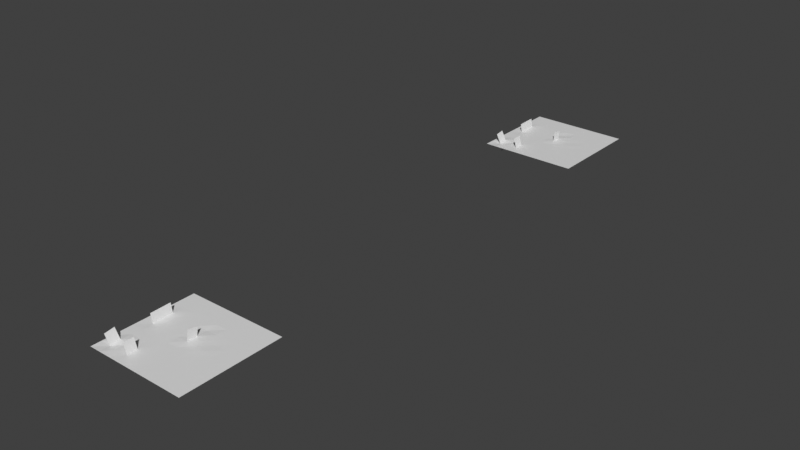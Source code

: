 # Source: deduplication.blend  (saved by Blender 5.2.7; exported with 4.5.12 LTS)
import bpy
from mathutils import Matrix  # noqa: F401  (used for matrix-valued properties, if any)

bpy.ops.wm.read_factory_settings(use_empty=True)
scene = bpy.context.scene
scene.name = 'Scene'

# ---- collections
col_collection = bpy.data.collections.new('Collection'); scene.collection.children.link(col_collection)

# ---- materials (node trees are filled in below, after node groups)
mat_material = bpy.data.materials.new('Material')
mat_material.alpha_threshold = 0.0
mat_material.use_backface_culling_lightprobe_volume = False
mat_material.use_transparent_shadow = False
mat_material.roughness = 0.5
mat_material.line_color = (0.0, 0.0, 0.0, 1.0)

# ---- node groups
ng_geometry_nodes = bpy.data.node_groups.new('Geometry Nodes', 'GeometryNodeTree')
_s = ng_geometry_nodes.interface.new_socket(name='Geometry', in_out='OUTPUT', socket_type='NodeSocketGeometry')
_s = ng_geometry_nodes.interface.new_socket(name='Geometry', in_out='INPUT', socket_type='NodeSocketGeometry')
ng_geometry_nodes.is_modifier = True
_N = ng_geometry_nodes.nodes; _L = ng_geometry_nodes.links
n0 = _N.new('NodeGroupOutput'); n0.name = 'Group Output'; n0.location = (40, 40)
n1 = _N.new('NodeGroupInput'); n1.name = 'Group Input'; n1.location = (-400, 80)
n2 = _N.new('GeometryNodeSplitEdges'); n2.name = 'Split Edges'; n2.location = (-160, 40)
n3 = _N.new('GeometryNodeInputNamedAttribute'); n3.name = 'Named Attribute'; n3.location = (-398, -24)
n3.data_type = 'BOOLEAN'
n3.inputs[0].default_value = 'sharp_edge'
_L.new(n2.outputs[0], n0.inputs[0])
_L.new(n1.outputs[0], n2.inputs[0])
_L.new(n3.outputs[0], n2.inputs[1])
n0.is_active_output = True

# ---- material node trees
mat_material.use_nodes = True; mat_material.node_tree.nodes.clear()
_N = mat_material.node_tree.nodes; _L = mat_material.node_tree.links
n0 = _N.new('ShaderNodeOutputMaterial'); n0.name = 'Material Output'; n0.location = (300, 300)
n1 = _N.new('ShaderNodeBsdfPrincipled'); n1.name = 'Principled BSDF'; n1.location = (10, 300)
n1.distribution = 'GGX'
n1.subsurface_method = 'RANDOM_WALK_SKIN'
n1.inputs[3].default_value = 1.45
n1.inputs[27].default_value = (0.0, 0.0, 0.0, 1.0)
n1.inputs[28].default_value = 1.0
_L.new(n1.outputs[0], n0.inputs[0])
n0.is_active_output = True

# ---- world
world_world = bpy.data.worlds.new('World'); scene.world = world_world
world_world.use_nodes = True; world_world.node_tree.nodes.clear()
_N = world_world.node_tree.nodes; _L = world_world.node_tree.links
n0 = _N.new('ShaderNodeOutputWorld'); n0.name = 'World Output'; n0.location = (300, 300)
n1 = _N.new('ShaderNodeBackground'); n1.name = 'Background'; n1.location = (10, 300)
n1.inputs[0].default_value = (0.05088, 0.05088, 0.05088, 1.0)
_L.new(n1.outputs[0], n0.inputs[0])
n0.is_active_output = True
world_world.color = (0.05088, 0.05088, 0.05088)
world_world.use_sun_shadow = False
world_world.sun_shadow_jitter_overblur = 0.0

# ---- meshes
me_cube = bpy.data.meshes.new('Cube')
me_cube.from_pydata([(-0.0277, -0.7857, 0.01352), (-0.2277, -0.7857, 0.01352), (-0.4274, -0.7857, 0.01255), (-0.6277, -0.7857, 0.01352), (-0.8254, -0.785, 0.001858), (-1.028, -0.7857, 0.01352), (0.9723, -0.9857, 0.01352), (0.7723, -0.9857, 0.01352), (0.5723, -0.9857, 0.01352), (0.3723, -0.9857, 0.01352), (0.1723, -0.9857, 0.01352), (-0.0277, -0.9857, 0.01352), (-0.2277, -0.9857, 0.01352), (-0.4277, -0.9857, 0.01352), (-0.6277, -0.9857, 0.01352), (-0.8277, -0.9857, 0.01352), (-1.028, -0.9857, 0.01352), (0.1723, -0.7857, 0.01352), (0.3723, -0.7857, 0.01352), (0.5723, -0.7857, 0.01352), (0.7723, -0.7857, 0.01352), (0.9723, -0.7857, 0.01352), (-1.028, -0.5857, 0.01352), (-0.8301, -0.5864, 0.02518), (-0.6277, -0.5857, 0.01352), (-0.428, -0.5857, 0.01449), (-0.2277, -0.5857, 0.01352), (-0.0277, -0.5857, 0.01352), (0.1723, -0.5857, 0.01352), (0.3723, -0.5857, 0.01352), (0.5723, -0.5857, 0.01352), (0.7723, -0.5857, 0.01352), (0.9723, -0.5857, 0.01352), (-1.028, -0.3857, 0.01352), (-0.8277, -0.3857, 0.01352), (-0.6277, -0.3857, 0.01352), (-0.4277, -0.3857, 0.01352), (-0.2277, -0.3857, 0.01352), (-0.0277, -0.3857, 0.01352), (0.1723, -0.3857, 0.01352), (0.3723, -0.3857, 0.01352), (0.5723, -0.3857, 0.01352), (0.7723, -0.3857, 0.01352), (0.9723, -0.3857, 0.01352), (-1.028, -0.1857, 0.01352), (-0.8277, -0.1857, 0.01352), (-0.6277, -0.1857, 0.01352), (-0.4277, -0.1857, 0.01352), (-0.2277, -0.1857, 0.01352), (-0.0277, -0.1857, 0.01352), (0.1723, -0.1857, 0.01352), (0.3723, -0.1857, 0.01352), (0.5723, -0.1857, 0.01352), (0.7723, -0.1857, 0.01352), (0.9723, -0.1857, 0.01352), (-1.028, 0.01426, 0.01352), (-0.8277, 0.01431, 0.009415), (-0.6277, 0.01426, 0.01352), (-0.4277, 0.01426, 0.01352), (-0.2277, 0.01426, 0.01352), (-0.02775, 0.01463, 0.02212), (0.1723, 0.01426, 0.01352), (0.3723, 0.01428, 0.01532), (0.5723, 0.01426, 0.01352), (0.7723, 0.01426, 0.01352), (0.9723, 0.01426, 0.01352), (-1.028, 0.2143, 0.01352), (-0.8277, 0.2143, 0.01352), (-0.6277, 0.2143, 0.01352), (-0.4277, 0.2143, 0.01352), (-0.2277, 0.2143, 0.01352), (-0.02712, 0.2139, 0.01357), (0.1723, 0.2143, 0.01352), (0.3723, 0.2142, 0.01172), (0.5723, 0.2143, 0.01352), (0.7723, 0.2143, 0.01352), (0.9723, 0.2143, 0.01352), (-1.028, 0.4143, 0.01352), (-0.8277, 0.4142, 0.01762), (-0.6277, 0.4143, 0.01352), (-0.4277, 0.4143, 0.01352), (-0.2277, 0.4143, 0.01352), (-0.02824, 0.4143, 0.004863), (0.1723, 0.4143, 0.01352), (0.3723, 0.4143, 0.01352), (0.5723, 0.4143, 0.01352), (0.7723, 0.4143, 0.01352), (0.9723, 0.4143, 0.01352), (-1.028, 0.6143, 0.01352), (-0.8277, 0.6143, 0.01352), (-0.6277, 0.6143, 0.01352), (-0.4277, 0.6143, 0.01352), (-0.2277, 0.6143, 0.01352), (-0.0277, 0.6143, 0.01352), (0.1723, 0.6143, 0.01352), (0.3723, 0.6143, 0.01352), (0.5723, 0.6143, 0.01352), (0.7723, 0.6143, 0.01352), (0.9723, 0.6143, 0.01352), (-1.028, 0.8143, 0.01352), (-0.8277, 0.8143, 0.01352), (-0.6277, 0.8143, 0.01352), (-0.4277, 0.8143, 0.01352), (-0.2277, 0.8143, 0.01352), (-0.0277, 0.8143, 0.01352), (0.1723, 0.8143, 0.01352), (0.3723, 0.8143, 0.01352), (0.5723, 0.8143, 0.01352), (0.7723, 0.8143, 0.01352), (0.9723, 0.8143, 0.01352), (-1.028, 1.014, 0.01352), (-0.8277, 1.014, 0.01352), (-0.6277, 1.014, 0.01352), (-0.4277, 1.014, 0.01352), (-0.2277, 1.014, 0.01352), (-0.0277, 1.014, 0.01352), (0.1723, 1.014, 0.01352), (0.3723, 1.014, 0.01352), (0.5723, 1.014, 0.01352), (0.7723, 1.014, 0.01352), (0.9723, 1.014, 0.01352), (-0.9013, -0.808, 0.1998), (-0.9097, -0.6094, 0.2211), (-0.8155, -0.7531, -0.1823), (-0.8208, -0.5564, -0.1465), (-0.4795, -0.7888, 0.2094), (-0.4805, -0.5888, 0.2133), (-0.1626, -1.085, 0.1801), (0.6719, -1.002, 0.1885), (0.7819, -0.5494, 0.2092), (-0.827, 0.02145, -0.1594), (-0.827, 0.2213, -0.1513), (-0.8271, 0.4211, -0.1431), (-0.856, 0.01086, 0.184), (-0.856, 0.2108, 0.1881), (-0.856, 0.4108, 0.1922), (-0.03098, 0.04669, 0.2075), (-0.03066, 0.2437, 0.1733), (0.3687, 0.007966, -0.1431), (0.3686, 0.2078, -0.1503), (-0.0345, 0.1893, -0.1641), (-0.03647, 0.3881, -0.1901), (0.874, 1.031, 0.2017)], [(0, 127), (20, 128), (31, 129), (108, 142)], [(16, 15, 4, 5), (15, 14, 3, 4), (14, 13, 2, 3), (13, 12, 1, 2), (12, 11, 0, 1), (11, 10, 17, 0), (10, 9, 18, 17), (9, 8, 19, 18), (8, 7, 20, 19), (7, 6, 21, 20), (5, 4, 23, 22), (4, 3, 24, 23), (3, 2, 25, 24), (2, 1, 26, 25), (1, 0, 27, 26), (0, 17, 28, 27), (17, 18, 29, 28), (18, 19, 30, 29), (19, 20, 31, 30), (20, 21, 32, 31), (22, 23, 34, 33), (23, 24, 35, 34), (24, 25, 36, 35), (25, 26, 37, 36), (26, 27, 38, 37), (27, 28, 39, 38), (28, 29, 40, 39), (29, 30, 41, 40), (30, 31, 42, 41), (31, 32, 43, 42), (33, 34, 45, 44), (34, 35, 46, 45), (35, 36, 47, 46), (36, 37, 48, 47), (37, 38, 49, 48), (38, 39, 50, 49), (39, 40, 51, 50), (40, 41, 52, 51), (41, 42, 53, 52), (42, 43, 54, 53), (44, 45, 56, 55), (45, 46, 57, 56), (46, 47, 58, 57), (47, 48, 59, 58), (48, 49, 60, 59), (49, 50, 61, 60), (50, 51, 62, 61), (51, 52, 63, 62), (52, 53, 64, 63), (53, 54, 65, 64), (55, 56, 67, 66), (56, 57, 68, 67), (57, 58, 69, 68), (58, 59, 70, 69), (59, 60, 71, 70), (60, 61, 72, 71), (61, 62, 73, 72), (62, 63, 74, 73), (63, 64, 75, 74), (64, 65, 76, 75), (66, 67, 78, 77), (67, 68, 79, 78), (68, 69, 80, 79), (69, 70, 81, 80), (70, 71, 82, 81), (71, 72, 83, 82), (72, 73, 84, 83), (73, 74, 85, 84), (74, 75, 86, 85), (75, 76, 87, 86), (77, 78, 89, 88), (78, 79, 90, 89), (79, 80, 91, 90), (80, 81, 92, 91), (81, 82, 93, 92), (82, 83, 94, 93), (83, 84, 95, 94), (84, 85, 96, 95), (85, 86, 97, 96), (86, 87, 98, 97), (88, 89, 100, 99), (89, 90, 101, 100), (90, 91, 102, 101), (91, 92, 103, 102), (92, 93, 104, 103), (93, 94, 105, 104), (94, 95, 106, 105), (95, 96, 107, 106), (96, 97, 108, 107), (97, 98, 109, 108), (99, 100, 111, 110), (100, 101, 112, 111), (101, 102, 113, 112), (102, 103, 114, 113), (103, 104, 115, 114), (104, 105, 116, 115), (105, 106, 117, 116), (106, 107, 118, 117), (107, 108, 119, 118), (108, 109, 120, 119), (4, 23, 122, 121), (23, 4, 123, 124), (2, 25, 126, 125), (67, 78, 132, 131), (56, 67, 131, 130), (78, 67, 134, 135), (67, 56, 133, 134), (60, 71, 137, 136), (62, 73, 139, 138), (71, 82, 141, 140)])
_k = set([(0, 27), (2, 25), (4, 23), (18, 29), (20, 31), (34, 45), (36, 47), (38, 49), (40, 51), (42, 53), (50, 51), (56, 67), (58, 69), (60, 71), (62, 73), (64, 75), (67, 78), (69, 80), (71, 82), (73, 84), (75, 86), (79, 80), (80, 81), (85, 86), (89, 100), (91, 102), (93, 104), (95, 106), (97, 108), (108, 142), (121, 122), (123, 124), (125, 126), (130, 131), (131, 132), (133, 134), (134, 135), (136, 137), (138, 139), (140, 141)])
me_cube.attributes.new('sharp_edge', 'BOOLEAN', 'EDGE').data.foreach_set('value', [ (min(e.vertices), max(e.vertices)) in _k for e in me_cube.edges])
_uv = me_cube.uv_layers.new(name='UVMap')
_uv.uv.foreach_set('vector', [0.0, 0.0, 0.1, 0.0, 0.1, 0.1, 0.0, 0.1, 0.1, 0.0, 0.2, 0.0, 0.2, 0.1, 0.1, 0.1, 0.2, 0.0, 0.3, 0.0, 0.3, 0.1, 0.2, 0.1, 0.3, 0.0, 0.4, 0.0, 0.4, 0.1, 0.3, 0.1, 0.4, 0.0, 0.5, 0.0, 0.5, 0.1, 0.4, 0.1, 0.5, 0.0, 0.6, 0.0, 0.6, 0.1, 0.5, 0.1, 0.6, 0.0, 0.7, 0.0, 0.7, 0.1, 0.6, 0.1, 0.7, 0.0, 0.8, 0.0, 0.8, 0.1, 0.7, 0.1, 0.8, 0.0, 0.9, 0.0, 0.9, 0.1, 0.8, 0.1, 0.9, 0.0, 1.0, 0.0, 1.0, 0.1, 0.9, 0.1, 0.0, 0.1, 0.1, 0.1, 0.1, 0.2, 0.0, 0.2, 0.1, 0.1, 0.2, 0.1, 0.2, 0.2, 0.1, 0.2, 0.2, 0.1, 0.3, 0.1, 0.3, 0.2, 0.2, 0.2, 0.3, 0.1, 0.4, 0.1, 0.4, 0.2, 0.3, 0.2, 0.4, 0.1, 0.5, 0.1, 0.5, 0.2, 0.4, 0.2, 0.5, 0.1, 0.6, 0.1, 0.6, 0.2, 0.5, 0.2, 0.6, 0.1, 0.7, 0.1, 0.7, 0.2, 0.6, 0.2, 0.7, 0.1, 0.8, 0.1, 0.8, 0.2, 0.7, 0.2, 0.8, 0.1, 0.9, 0.1, 0.9, 0.2, 0.8, 0.2, 0.9, 0.1, 1.0, 0.1, 1.0, 0.2, 0.9, 0.2, 0.0, 0.2, 0.1, 0.2, 0.1, 0.3, 0.0, 0.3, 0.1, 0.2, 0.2, 0.2, 0.2, 0.3, 0.1, 0.3, 0.2, 0.2, 0.3, 0.2, 0.3, 0.3, 0.2, 0.3, 0.3, 0.2, 0.4, 0.2, 0.4, 0.3, 0.3, 0.3, 0.4, 0.2, 0.5, 0.2, 0.5, 0.3, 0.4, 0.3, 0.5, 0.2, 0.6, 0.2, 0.6, 0.3, 0.5, 0.3, 0.6, 0.2, 0.7, 0.2, 0.7, 0.3, 0.6, 0.3, 0.7, 0.2, 0.8, 0.2, 0.8, 0.3, 0.7, 0.3, 0.8, 0.2, 0.9, 0.2, 0.9, 0.3, 0.8, 0.3, 0.9, 0.2, 1.0, 0.2, 1.0, 0.3, 0.9, 0.3, 0.0, 0.3, 0.1, 0.3, 0.1, 0.4, 0.0, 0.4, 0.1, 0.3, 0.2, 0.3, 0.2, 0.4, 0.1, 0.4, 0.2, 0.3, 0.3, 0.3, 0.3, 0.4, 0.2, 0.4, 0.3, 0.3, 0.4, 0.3, 0.4, 0.4, 0.3, 0.4, 0.4, 0.3, 0.5, 0.3, 0.5, 0.4, 0.4, 0.4, 0.5, 0.3, 0.6, 0.3, 0.6, 0.4, 0.5, 0.4, 0.6, 0.3, 0.7, 0.3, 0.7, 0.4, 0.6, 0.4, 0.7, 0.3, 0.8, 0.3, 0.8, 0.4, 0.7, 0.4, 0.8, 0.3, 0.9, 0.3, 0.9, 0.4, 0.8, 0.4, 0.9, 0.3, 1.0, 0.3, 1.0, 0.4, 0.9, 0.4, 0.0, 0.4, 0.1, 0.4, 0.1, 0.5, 0.0, 0.5, 0.1, 0.4, 0.2, 0.4, 0.2, 0.5, 0.1, 0.5, 0.2, 0.4, 0.3, 0.4, 0.3, 0.5, 0.2, 0.5, 0.3, 0.4, 0.4, 0.4, 0.4, 0.5, 0.3, 0.5, 0.4, 0.4, 0.5, 0.4, 0.5, 0.5, 0.4, 0.5, 0.5, 0.4, 0.6, 0.4, 0.6, 0.5, 0.5, 0.5, 0.6, 0.4, 0.7, 0.4, 0.7, 0.5, 0.6, 0.5, 0.7, 0.4, 0.8, 0.4, 0.8, 0.5, 0.7, 0.5, 0.8, 0.4, 0.9, 0.4, 0.9, 0.5, 0.8, 0.5, 0.9, 0.4, 1.0, 0.4, 1.0, 0.5, 0.9, 0.5, 0.0, 0.5, 0.1, 0.5, 0.1, 0.6, 0.0, 0.6, 0.1, 0.5, 0.2, 0.5, 0.2, 0.6, 0.1, 0.6, 0.2, 0.5, 0.3, 0.5, 0.3, 0.6, 0.2, 0.6, 0.3, 0.5, 0.4, 0.5, 0.4, 0.6, 0.3, 0.6, 0.4, 0.5, 0.5, 0.5, 0.5, 0.6, 0.4, 0.6, 0.5, 0.5, 0.6, 0.5, 0.6, 0.6, 0.5, 0.6, 0.6, 0.5, 0.7, 0.5, 0.7, 0.6, 0.6, 0.6, 0.7, 0.5, 0.8, 0.5, 0.8, 0.6, 0.7, 0.6, 0.8, 0.5, 0.9, 0.5, 0.9, 0.6, 0.8, 0.6, 0.9, 0.5, 1.0, 0.5, 1.0, 0.6, 0.9, 0.6, 0.0, 0.6, 0.1, 0.6, 0.1, 0.7, 0.0, 0.7, 0.1, 0.6, 0.2, 0.6, 0.2, 0.7, 0.1, 0.7, 0.2, 0.6, 0.3, 0.6, 0.3, 0.7, 0.2, 0.7, 0.3, 0.6, 0.4, 0.6, 0.4, 0.7, 0.3, 0.7, 0.4, 0.6, 0.5, 0.6, 0.5, 0.7, 0.4, 0.7, 0.5, 0.6, 0.6, 0.6, 0.6, 0.7, 0.5, 0.7, 0.6, 0.6, 0.7, 0.6, 0.7, 0.7, 0.6, 0.7, 0.7, 0.6, 0.8, 0.6, 0.8, 0.7, 0.7, 0.7, 0.8, 0.6, 0.9, 0.6, 0.9, 0.7, 0.8, 0.7, 0.9, 0.6, 1.0, 0.6, 1.0, 0.7, 0.9, 0.7, 0.0, 0.7, 0.1, 0.7, 0.1, 0.8, 0.0, 0.8, 0.1, 0.7, 0.2, 0.7, 0.2, 0.8, 0.1, 0.8, 0.2, 0.7, 0.3, 0.7, 0.3, 0.8, 0.2, 0.8, 0.3, 0.7, 0.4, 0.7, 0.4, 0.8, 0.3, 0.8, 0.4, 0.7, 0.5, 0.7, 0.5, 0.8, 0.4, 0.8, 0.5, 0.7, 0.6, 0.7, 0.6, 0.8, 0.5, 0.8, 0.6, 0.7, 0.7, 0.7, 0.7, 0.8, 0.6, 0.8, 0.7, 0.7, 0.8, 0.7, 0.8, 0.8, 0.7, 0.8, 0.8, 0.7, 0.9, 0.7, 0.9, 0.8, 0.8, 0.8, 0.9, 0.7, 1.0, 0.7, 1.0, 0.8, 0.9, 0.8, 0.0, 0.8, 0.1, 0.8, 0.1, 0.9, 0.0, 0.9, 0.1, 0.8, 0.2, 0.8, 0.2, 0.9, 0.1, 0.9, 0.2, 0.8, 0.3, 0.8, 0.3, 0.9, 0.2, 0.9, 0.3, 0.8, 0.4, 0.8, 0.4, 0.9, 0.3, 0.9, 0.4, 0.8, 0.5, 0.8, 0.5, 0.9, 0.4, 0.9, 0.5, 0.8, 0.6, 0.8, 0.6, 0.9, 0.5, 0.9, 0.6, 0.8, 0.7, 0.8, 0.7, 0.9, 0.6, 0.9, 0.7, 0.8, 0.8, 0.8, 0.8, 0.9, 0.7, 0.9, 0.8, 0.8, 0.9, 0.8, 0.9, 0.9, 0.8, 0.9, 0.9, 0.8, 1.0, 0.8, 1.0, 0.9, 0.9, 0.9, 0.0, 0.9, 0.1, 0.9, 0.1, 1.0, 0.0, 1.0, 0.1, 0.9, 0.2, 0.9, 0.2, 1.0, 0.1, 1.0, 0.2, 0.9, 0.3, 0.9, 0.3, 1.0, 0.2, 1.0, 0.3, 0.9, 0.4, 0.9, 0.4, 1.0, 0.3, 1.0, 0.4, 0.9, 0.5, 0.9, 0.5, 1.0, 0.4, 1.0, 0.5, 0.9, 0.6, 0.9, 0.6, 1.0, 0.5, 1.0, 0.6, 0.9, 0.7, 0.9, 0.7, 1.0, 0.6, 1.0, 0.7, 0.9, 0.8, 0.9, 0.8, 1.0, 0.7, 1.0, 0.8, 0.9, 0.9, 0.9, 0.9, 1.0, 0.8, 1.0, 0.9, 0.9, 1.0, 0.9, 1.0, 1.0, 0.9, 1.0, 0.1, 0.1, 0.1, 0.2, 0.1, 0.2, 0.1, 0.1, 0.1, 0.2, 0.1, 0.1, 0.1, 0.1, 0.1, 0.2, 0.3, 0.1, 0.3, 0.2, 0.3, 0.2, 0.3, 0.1, 0.1, 0.6, 0.1, 0.7, 0.1, 0.7, 0.1, 0.6, 0.1, 0.5, 0.1, 0.6, 0.1, 0.6, 0.1, 0.5, 0.1, 0.7, 0.1, 0.6, 0.1, 0.6, 0.1, 0.7, 0.1, 0.6, 0.1, 0.5, 0.1, 0.5, 0.1, 0.6, 0.5, 0.5, 0.5, 0.6, 0.5, 0.6, 0.5, 0.5, 0.7, 0.5, 0.7, 0.6, 0.7, 0.6, 0.7, 0.5, 0.5, 0.6, 0.5, 0.7, 0.5, 0.7, 0.5, 0.6])
me_cube.materials.append(mat_material)
me_cube.use_mirror_vertex_groups = False
me_cube.update()
me_cube_001 = bpy.data.meshes.new('Cube.001')
me_cube_001.from_pydata([(-0.0277, -0.7857, 0.01352), (-0.2277, -0.7857, 0.01352), (-0.4274, -0.7857, 0.01255), (-0.6277, -0.7857, 0.01352), (-0.8254, -0.785, 0.001858), (-1.028, -0.7857, 0.01352), (0.9723, -0.9857, 0.01352), (0.7723, -0.9857, 0.01352), (0.5723, -0.9857, 0.01352), (0.3723, -0.9857, 0.01352), (0.1723, -0.9857, 0.01352), (-0.0277, -0.9857, 0.01352), (-0.2277, -0.9857, 0.01352), (-0.4277, -0.9857, 0.01352), (-0.6277, -0.9857, 0.01352), (-0.8277, -0.9857, 0.01352), (-1.028, -0.9857, 0.01352), (0.1723, -0.7857, 0.01352), (0.3723, -0.7857, 0.01352), (0.5723, -0.7857, 0.01352), (0.7723, -0.7857, 0.01352), (0.9723, -0.7857, 0.01352), (-1.028, -0.5857, 0.01352), (-0.8301, -0.5864, 0.02518), (-0.6277, -0.5857, 0.01352), (-0.428, -0.5857, 0.01449), (-0.2277, -0.5857, 0.01352), (-0.0277, -0.5857, 0.01352), (0.1723, -0.5857, 0.01352), (0.3723, -0.5857, 0.01352), (0.5723, -0.5857, 0.01352), (0.7723, -0.5857, 0.01352), (0.9723, -0.5857, 0.01352), (-1.028, -0.3857, 0.01352), (-0.8277, -0.3857, 0.01352), (-0.6277, -0.3857, 0.01352), (-0.4277, -0.3857, 0.01352), (-0.2277, -0.3857, 0.01352), (-0.0277, -0.3857, 0.01352), (0.1723, -0.3857, 0.01352), (0.3723, -0.3857, 0.01352), (0.5723, -0.3857, 0.01352), (0.7723, -0.3857, 0.01352), (0.9723, -0.3857, 0.01352), (-1.028, -0.1857, 0.01352), (-0.8277, -0.1857, 0.01352), (-0.6277, -0.1857, 0.01352), (-0.4277, -0.1857, 0.01352), (-0.2277, -0.1857, 0.01352), (-0.0277, -0.1857, 0.01352), (0.1723, -0.1857, 0.01352), (0.3723, -0.1857, 0.01352), (0.5723, -0.1857, 0.01352), (0.7723, -0.1857, 0.01352), (0.9723, -0.1857, 0.01352), (-1.028, 0.01426, 0.01352), (-0.8277, 0.01431, 0.009415), (-0.6277, 0.01426, 0.01352), (-0.4277, 0.01426, 0.01352), (-0.2277, 0.01426, 0.01352), (-0.02775, 0.01463, 0.02212), (0.1723, 0.01426, 0.01352), (0.3723, 0.01428, 0.01532), (0.5723, 0.01426, 0.01352), (0.7723, 0.01426, 0.01352), (0.9723, 0.01426, 0.01352), (-1.028, 0.2143, 0.01352), (-0.8277, 0.2143, 0.01352), (-0.6277, 0.2143, 0.01352), (-0.4277, 0.2143, 0.01352), (-0.2277, 0.2143, 0.01352), (-0.02712, 0.2139, 0.01357), (0.1723, 0.2143, 0.01352), (0.3723, 0.2142, 0.01172), (0.5723, 0.2143, 0.01352), (0.7723, 0.2143, 0.01352), (0.9723, 0.2143, 0.01352), (-1.028, 0.4143, 0.01352), (-0.8277, 0.4142, 0.01762), (-0.6277, 0.4143, 0.01352), (-0.4277, 0.4143, 0.01352), (-0.2277, 0.4143, 0.01352), (-0.02824, 0.4143, 0.004863), (0.1723, 0.4143, 0.01352), (0.3723, 0.4143, 0.01352), (0.5723, 0.4143, 0.01352), (0.7723, 0.4143, 0.01352), (0.9723, 0.4143, 0.01352), (-1.028, 0.6143, 0.01352), (-0.8277, 0.6143, 0.01352), (-0.6277, 0.6143, 0.01352), (-0.4277, 0.6143, 0.01352), (-0.2277, 0.6143, 0.01352), (-0.0277, 0.6143, 0.01352), (0.1723, 0.6143, 0.01352), (0.3723, 0.6143, 0.01352), (0.5723, 0.6143, 0.01352), (0.7723, 0.6143, 0.01352), (0.9723, 0.6143, 0.01352), (-1.028, 0.8143, 0.01352), (-0.8277, 0.8143, 0.01352), (-0.6277, 0.8143, 0.01352), (-0.4277, 0.8143, 0.01352), (-0.2277, 0.8143, 0.01352), (-0.0277, 0.8143, 0.01352), (0.1723, 0.8143, 0.01352), (0.3723, 0.8143, 0.01352), (0.5723, 0.8143, 0.01352), (0.7723, 0.8143, 0.01352), (0.9723, 0.8143, 0.01352), (-1.028, 1.014, 0.01352), (-0.8277, 1.014, 0.01352), (-0.6277, 1.014, 0.01352), (-0.4277, 1.014, 0.01352), (-0.2277, 1.014, 0.01352), (-0.0277, 1.014, 0.01352), (0.1723, 1.014, 0.01352), (0.3723, 1.014, 0.01352), (0.5723, 1.014, 0.01352), (0.7723, 1.014, 0.01352), (0.9723, 1.014, 0.01352), (-0.9013, -0.808, 0.1998), (-0.9097, -0.6094, 0.2211), (-0.8155, -0.7531, -0.1823), (-0.8208, -0.5564, -0.1465), (-0.4795, -0.7888, 0.2094), (-0.4805, -0.5888, 0.2133), (-0.1626, -1.085, 0.1801), (0.6719, -1.002, 0.1885), (0.7819, -0.5494, 0.2092), (-0.827, 0.02145, -0.1594), (-0.827, 0.2213, -0.1513), (-0.8271, 0.4211, -0.1431), (-0.856, 0.01086, 0.184), (-0.856, 0.2108, 0.1881), (-0.856, 0.4108, 0.1922), (-0.03098, 0.04669, 0.2075), (-0.03066, 0.2437, 0.1733), (0.3687, 0.007966, -0.1431), (0.3686, 0.2078, -0.1503), (-0.0345, 0.1893, -0.1641), (-0.03647, 0.3881, -0.1901), (0.874, 1.031, 0.2017), (-0.4274, -0.7857, 0.01255), (-0.8254, -0.785, 0.001858), (-0.8254, -0.785, 0.001858), (-0.8301, -0.5864, 0.02518), (-0.8301, -0.5864, 0.02518), (-0.428, -0.5857, 0.01449), (0.3723, -0.1857, 0.01352), (-0.8277, 0.01431, 0.009415), (-0.8277, 0.01431, 0.009415), (-0.02775, 0.01463, 0.02212), (0.3723, 0.01428, 0.01532), (-0.8277, 0.2143, 0.01352), (-0.8277, 0.2143, 0.01352), (-0.8277, 0.2143, 0.01352), (-0.4277, 0.2143, 0.01352), (-0.02712, 0.2139, 0.01357), (-0.02712, 0.2139, 0.01357), (-0.02712, 0.2139, 0.01357), (0.3723, 0.2142, 0.01172), (0.3723, 0.2142, 0.01172), (0.7723, 0.2143, 0.01352), (-0.8277, 0.4142, 0.01762), (-0.8277, 0.4142, 0.01762), (-0.4277, 0.4143, 0.01352), (-0.4277, 0.4143, 0.01352), (-0.02824, 0.4143, 0.004863), (0.7723, 0.4143, 0.01352), (0.7723, 0.8143, 0.01352)], [(0, 127), (20, 128), (31, 129), (170, 142)], [(16, 15, 144, 5), (15, 14, 3, 144), (14, 13, 143, 3), (13, 12, 1, 143), (12, 11, 0, 1), (11, 10, 17, 0), (10, 9, 18, 17), (9, 8, 19, 18), (8, 7, 20, 19), (7, 6, 21, 20), (5, 144, 146, 22), (144, 3, 24, 146), (3, 143, 148, 24), (143, 1, 26, 148), (1, 0, 27, 26), (0, 17, 28, 27), (17, 18, 29, 28), (18, 19, 30, 29), (19, 20, 31, 30), (20, 21, 32, 31), (22, 146, 34, 33), (146, 24, 35, 34), (24, 148, 36, 35), (148, 26, 37, 36), (26, 27, 38, 37), (27, 28, 39, 38), (28, 29, 40, 39), (29, 30, 41, 40), (30, 31, 42, 41), (31, 32, 43, 42), (33, 34, 45, 44), (34, 35, 46, 45), (35, 36, 47, 46), (36, 37, 48, 47), (37, 38, 49, 48), (38, 39, 50, 49), (39, 40, 149, 50), (40, 41, 52, 51), (41, 42, 53, 52), (42, 43, 54, 53), (44, 45, 150, 55), (45, 46, 57, 150), (46, 47, 58, 57), (47, 48, 59, 58), (48, 49, 152, 59), (49, 50, 61, 152), (50, 51, 153, 61), (51, 52, 63, 153), (52, 53, 64, 63), (53, 54, 65, 64), (55, 150, 154, 66), (150, 57, 68, 155), (57, 58, 157, 68), (58, 59, 70, 69), (59, 152, 158, 70), (152, 61, 72, 159), (61, 153, 161, 72), (153, 63, 74, 162), (63, 64, 163, 74), (64, 65, 76, 75), (66, 154, 164, 77), (155, 68, 79, 164), (68, 157, 166, 79), (69, 70, 81, 167), (70, 158, 168, 81), (159, 72, 83, 168), (72, 161, 84, 83), (162, 74, 85, 84), (74, 163, 169, 85), (75, 76, 87, 86), (77, 164, 89, 88), (164, 79, 90, 89), (79, 80, 91, 90), (80, 81, 92, 91), (81, 168, 93, 92), (168, 83, 94, 93), (83, 84, 95, 94), (84, 85, 96, 95), (85, 86, 97, 96), (86, 87, 98, 97), (88, 89, 100, 99), (89, 90, 101, 100), (90, 91, 102, 101), (91, 92, 103, 102), (92, 93, 104, 103), (93, 94, 105, 104), (94, 95, 106, 105), (95, 96, 107, 106), (96, 97, 108, 107), (97, 98, 109, 108), (99, 100, 111, 110), (100, 101, 112, 111), (101, 102, 113, 112), (102, 103, 114, 113), (103, 104, 115, 114), (104, 105, 116, 115), (105, 106, 117, 116), (106, 107, 118, 117), (107, 108, 119, 118), (108, 109, 120, 119), (145, 147, 122, 121), (23, 4, 123, 124), (2, 25, 126, 125), (156, 165, 132, 131), (151, 156, 131, 130), (78, 67, 134, 135), (67, 56, 133, 134), (60, 160, 137, 136), (62, 73, 139, 138), (71, 82, 141, 140)])
_k = set([(0, 27), (2, 25), (4, 23), (18, 29), (20, 31), (34, 45), (36, 47), (38, 49), (40, 51), (40, 149), (42, 53), (50, 51), (50, 149), (56, 67), (58, 69), (58, 157), (60, 160), (62, 73), (64, 75), (64, 163), (67, 78), (69, 167), (71, 82), (75, 86), (79, 80), (79, 166), (80, 81), (81, 167), (84, 161), (84, 162), (85, 86), (85, 169), (89, 100), (91, 102), (93, 104), (95, 106), (97, 108), (121, 122), (123, 124), (125, 126), (130, 131), (131, 132), (133, 134), (134, 135), (136, 137), (138, 139), (140, 141), (142, 170), (143, 148), (144, 146), (145, 147), (150, 154), (150, 155), (151, 156), (152, 158), (152, 159), (153, 161), (153, 162), (154, 164), (155, 164), (156, 165), (157, 166), (158, 168), (159, 168), (163, 169)])
me_cube_001.attributes.new('sharp_edge', 'BOOLEAN', 'EDGE').data.foreach_set('value', [ (min(e.vertices), max(e.vertices)) in _k for e in me_cube_001.edges])
_uv = me_cube_001.uv_layers.new(name='UVMap')
_uv.uv.foreach_set('vector', [0.0, 0.0, 0.1, 0.0, 0.1, 0.1, 0.0, 0.1, 0.1, 0.0, 0.2, 0.0, 0.2, 0.1, 0.1, 0.1, 0.2, 0.0, 0.3, 0.0, 0.3, 0.1, 0.2, 0.1, 0.3, 0.0, 0.4, 0.0, 0.4, 0.1, 0.3, 0.1, 0.4, 0.0, 0.5, 0.0, 0.5, 0.1, 0.4, 0.1, 0.5, 0.0, 0.6, 0.0, 0.6, 0.1, 0.5, 0.1, 0.6, 0.0, 0.7, 0.0, 0.7, 0.1, 0.6, 0.1, 0.7, 0.0, 0.8, 0.0, 0.8, 0.1, 0.7, 0.1, 0.8, 0.0, 0.9, 0.0, 0.9, 0.1, 0.8, 0.1, 0.9, 0.0, 1.0, 0.0, 1.0, 0.1, 0.9, 0.1, 0.0, 0.1, 0.1, 0.1, 0.1, 0.2, 0.0, 0.2, 0.1, 0.1, 0.2, 0.1, 0.2, 0.2, 0.1, 0.2, 0.2, 0.1, 0.3, 0.1, 0.3, 0.2, 0.2, 0.2, 0.3, 0.1, 0.4, 0.1, 0.4, 0.2, 0.3, 0.2, 0.4, 0.1, 0.5, 0.1, 0.5, 0.2, 0.4, 0.2, 0.5, 0.1, 0.6, 0.1, 0.6, 0.2, 0.5, 0.2, 0.6, 0.1, 0.7, 0.1, 0.7, 0.2, 0.6, 0.2, 0.7, 0.1, 0.8, 0.1, 0.8, 0.2, 0.7, 0.2, 0.8, 0.1, 0.9, 0.1, 0.9, 0.2, 0.8, 0.2, 0.9, 0.1, 1.0, 0.1, 1.0, 0.2, 0.9, 0.2, 0.0, 0.2, 0.1, 0.2, 0.1, 0.3, 0.0, 0.3, 0.1, 0.2, 0.2, 0.2, 0.2, 0.3, 0.1, 0.3, 0.2, 0.2, 0.3, 0.2, 0.3, 0.3, 0.2, 0.3, 0.3, 0.2, 0.4, 0.2, 0.4, 0.3, 0.3, 0.3, 0.4, 0.2, 0.5, 0.2, 0.5, 0.3, 0.4, 0.3, 0.5, 0.2, 0.6, 0.2, 0.6, 0.3, 0.5, 0.3, 0.6, 0.2, 0.7, 0.2, 0.7, 0.3, 0.6, 0.3, 0.7, 0.2, 0.8, 0.2, 0.8, 0.3, 0.7, 0.3, 0.8, 0.2, 0.9, 0.2, 0.9, 0.3, 0.8, 0.3, 0.9, 0.2, 1.0, 0.2, 1.0, 0.3, 0.9, 0.3, 0.0, 0.3, 0.1, 0.3, 0.1, 0.4, 0.0, 0.4, 0.1, 0.3, 0.2, 0.3, 0.2, 0.4, 0.1, 0.4, 0.2, 0.3, 0.3, 0.3, 0.3, 0.4, 0.2, 0.4, 0.3, 0.3, 0.4, 0.3, 0.4, 0.4, 0.3, 0.4, 0.4, 0.3, 0.5, 0.3, 0.5, 0.4, 0.4, 0.4, 0.5, 0.3, 0.6, 0.3, 0.6, 0.4, 0.5, 0.4, 0.6, 0.3, 0.7, 0.3, 0.7, 0.4, 0.6, 0.4, 0.7, 0.3, 0.8, 0.3, 0.8, 0.4, 0.7, 0.4, 0.8, 0.3, 0.9, 0.3, 0.9, 0.4, 0.8, 0.4, 0.9, 0.3, 1.0, 0.3, 1.0, 0.4, 0.9, 0.4, 0.0, 0.4, 0.1, 0.4, 0.1, 0.5, 0.0, 0.5, 0.1, 0.4, 0.2, 0.4, 0.2, 0.5, 0.1, 0.5, 0.2, 0.4, 0.3, 0.4, 0.3, 0.5, 0.2, 0.5, 0.3, 0.4, 0.4, 0.4, 0.4, 0.5, 0.3, 0.5, 0.4, 0.4, 0.5, 0.4, 0.5, 0.5, 0.4, 0.5, 0.5, 0.4, 0.6, 0.4, 0.6, 0.5, 0.5, 0.5, 0.6, 0.4, 0.7, 0.4, 0.7, 0.5, 0.6, 0.5, 0.7, 0.4, 0.8, 0.4, 0.8, 0.5, 0.7, 0.5, 0.8, 0.4, 0.9, 0.4, 0.9, 0.5, 0.8, 0.5, 0.9, 0.4, 1.0, 0.4, 1.0, 0.5, 0.9, 0.5, 0.0, 0.5, 0.1, 0.5, 0.1, 0.6, 0.0, 0.6, 0.1, 0.5, 0.2, 0.5, 0.2, 0.6, 0.1, 0.6, 0.2, 0.5, 0.3, 0.5, 0.3, 0.6, 0.2, 0.6, 0.3, 0.5, 0.4, 0.5, 0.4, 0.6, 0.3, 0.6, 0.4, 0.5, 0.5, 0.5, 0.5, 0.6, 0.4, 0.6, 0.5, 0.5, 0.6, 0.5, 0.6, 0.6, 0.5, 0.6, 0.6, 0.5, 0.7, 0.5, 0.7, 0.6, 0.6, 0.6, 0.7, 0.5, 0.8, 0.5, 0.8, 0.6, 0.7, 0.6, 0.8, 0.5, 0.9, 0.5, 0.9, 0.6, 0.8, 0.6, 0.9, 0.5, 1.0, 0.5, 1.0, 0.6, 0.9, 0.6, 0.0, 0.6, 0.1, 0.6, 0.1, 0.7, 0.0, 0.7, 0.1, 0.6, 0.2, 0.6, 0.2, 0.7, 0.1, 0.7, 0.2, 0.6, 0.3, 0.6, 0.3, 0.7, 0.2, 0.7, 0.3, 0.6, 0.4, 0.6, 0.4, 0.7, 0.3, 0.7, 0.4, 0.6, 0.5, 0.6, 0.5, 0.7, 0.4, 0.7, 0.5, 0.6, 0.6, 0.6, 0.6, 0.7, 0.5, 0.7, 0.6, 0.6, 0.7, 0.6, 0.7, 0.7, 0.6, 0.7, 0.7, 0.6, 0.8, 0.6, 0.8, 0.7, 0.7, 0.7, 0.8, 0.6, 0.9, 0.6, 0.9, 0.7, 0.8, 0.7, 0.9, 0.6, 1.0, 0.6, 1.0, 0.7, 0.9, 0.7, 0.0, 0.7, 0.1, 0.7, 0.1, 0.8, 0.0, 0.8, 0.1, 0.7, 0.2, 0.7, 0.2, 0.8, 0.1, 0.8, 0.2, 0.7, 0.3, 0.7, 0.3, 0.8, 0.2, 0.8, 0.3, 0.7, 0.4, 0.7, 0.4, 0.8, 0.3, 0.8, 0.4, 0.7, 0.5, 0.7, 0.5, 0.8, 0.4, 0.8, 0.5, 0.7, 0.6, 0.7, 0.6, 0.8, 0.5, 0.8, 0.6, 0.7, 0.7, 0.7, 0.7, 0.8, 0.6, 0.8, 0.7, 0.7, 0.8, 0.7, 0.8, 0.8, 0.7, 0.8, 0.8, 0.7, 0.9, 0.7, 0.9, 0.8, 0.8, 0.8, 0.9, 0.7, 1.0, 0.7, 1.0, 0.8, 0.9, 0.8, 0.0, 0.8, 0.1, 0.8, 0.1, 0.9, 0.0, 0.9, 0.1, 0.8, 0.2, 0.8, 0.2, 0.9, 0.1, 0.9, 0.2, 0.8, 0.3, 0.8, 0.3, 0.9, 0.2, 0.9, 0.3, 0.8, 0.4, 0.8, 0.4, 0.9, 0.3, 0.9, 0.4, 0.8, 0.5, 0.8, 0.5, 0.9, 0.4, 0.9, 0.5, 0.8, 0.6, 0.8, 0.6, 0.9, 0.5, 0.9, 0.6, 0.8, 0.7, 0.8, 0.7, 0.9, 0.6, 0.9, 0.7, 0.8, 0.8, 0.8, 0.8, 0.9, 0.7, 0.9, 0.8, 0.8, 0.9, 0.8, 0.9, 0.9, 0.8, 0.9, 0.9, 0.8, 1.0, 0.8, 1.0, 0.9, 0.9, 0.9, 0.0, 0.9, 0.1, 0.9, 0.1, 1.0, 0.0, 1.0, 0.1, 0.9, 0.2, 0.9, 0.2, 1.0, 0.1, 1.0, 0.2, 0.9, 0.3, 0.9, 0.3, 1.0, 0.2, 1.0, 0.3, 0.9, 0.4, 0.9, 0.4, 1.0, 0.3, 1.0, 0.4, 0.9, 0.5, 0.9, 0.5, 1.0, 0.4, 1.0, 0.5, 0.9, 0.6, 0.9, 0.6, 1.0, 0.5, 1.0, 0.6, 0.9, 0.7, 0.9, 0.7, 1.0, 0.6, 1.0, 0.7, 0.9, 0.8, 0.9, 0.8, 1.0, 0.7, 1.0, 0.8, 0.9, 0.9, 0.9, 0.9, 1.0, 0.8, 1.0, 0.9, 0.9, 1.0, 0.9, 1.0, 1.0, 0.9, 1.0, 0.1, 0.1, 0.1, 0.2, 0.1, 0.2, 0.1, 0.1, 0.1, 0.2, 0.1, 0.1, 0.1, 0.1, 0.1, 0.2, 0.3, 0.1, 0.3, 0.2, 0.3, 0.2, 0.3, 0.1, 0.1, 0.6, 0.1, 0.7, 0.1, 0.7, 0.1, 0.6, 0.1, 0.5, 0.1, 0.6, 0.1, 0.6, 0.1, 0.5, 0.1, 0.7, 0.1, 0.6, 0.1, 0.6, 0.1, 0.7, 0.1, 0.6, 0.1, 0.5, 0.1, 0.5, 0.1, 0.6, 0.5, 0.5, 0.5, 0.6, 0.5, 0.6, 0.5, 0.5, 0.7, 0.5, 0.7, 0.6, 0.7, 0.6, 0.7, 0.5, 0.5, 0.6, 0.5, 0.7, 0.5, 0.7, 0.5, 0.6])
me_cube_001.materials.append(mat_material)
me_cube_001.use_mirror_vertex_groups = False
me_cube_001.update()

# ---- objects
ob_test_object = bpy.data.objects.new('test_object', me_cube)
ob_expected_object = bpy.data.objects.new('expected_object', me_cube_001)

# ---- transforms, parenting, visibility, modifiers, constraints
ob_test_object.location = (0.0277, -0.01426, -0.01352)
ob_test_object.lock_rotations_4d = False
ob_test_object.empty_display_type = 'ARROWS'
ob_test_object.lineart.crease_threshold = 0.0
_m = ob_test_object.modifiers.new('GeometryNodes', 'NODES')
_m.node_group = ng_geometry_nodes
ob_expected_object.location = (0.0277, 9.986, -0.01352)
ob_expected_object.lock_rotations_4d = False
ob_expected_object.empty_display_type = 'ARROWS'
ob_expected_object.lineart.crease_threshold = 0.0

# ---- collection membership
col_collection.objects.link(ob_test_object)
col_collection.objects.link(ob_expected_object)

# ---- scene / render settings (as saved in the file)
scene.frame_start = 1; scene.frame_end = 250; scene.frame_set(1)
scene.render.engine = 'BLENDER_EEVEE_NEXT'
scene.render.bake_bias = 0.0
scene.render.bake_samples = 0
scene.cycles.sampling_pattern = 'TABULATED_SOBOL'
scene.view_settings.view_transform = 'Standard'
bpy.context.view_layer.update()

# ---- added for rendering (the .blend has no active camera and no usable light): camera, sun
cam_auto = bpy.data.cameras.new('AutoCamera')
cam_auto.lens = 50.0
cam_auto.sensor_width = 36.0
cam_auto.clip_end = 1000.0
ob_auto_camera = bpy.data.objects.new('AutoCamera', cam_auto)
scene.collection.objects.link(ob_auto_camera)
ob_auto_camera.location = (11.3681, -8.68287, 9.09643)
ob_auto_camera.rotation_euler = (1.09748, -7.21219e-08, 0.694738)
scene.camera = ob_auto_camera
light_auto_sun = bpy.data.lights.new('AutoSun', 'SUN')
light_auto_sun.energy = 3.0
light_auto_sun.angle = 0.0523599
ob_auto_sun = bpy.data.objects.new('AutoSun', light_auto_sun)
scene.collection.objects.link(ob_auto_sun)
ob_auto_sun.rotation_euler = (0.872665, 0.174533, 0.523599)
bpy.context.view_layer.update()
